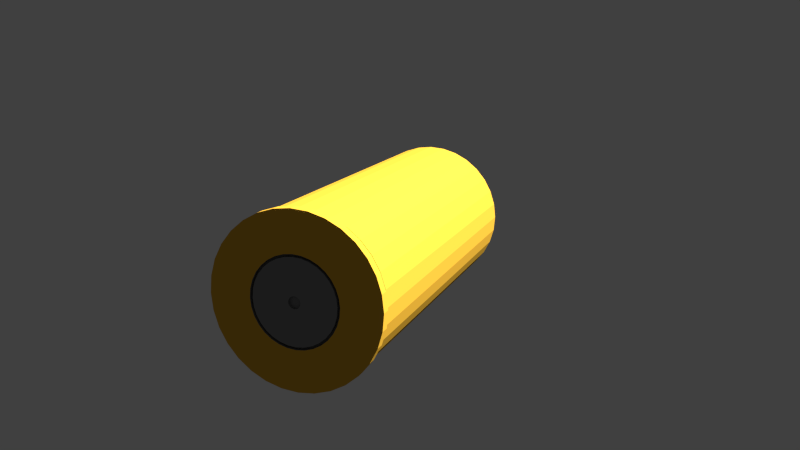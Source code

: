 # Source: PistolShell.blend  (saved by Blender 2.72.0; exported with 4.5.12 LTS)
import bpy
from mathutils import Matrix  # noqa: F401  (used for matrix-valued properties, if any)

bpy.ops.wm.read_factory_settings(use_empty=True)
scene = bpy.context.scene
scene.name = 'Scene'

# ---- collections
col_collection_1 = bpy.data.collections.new('Collection 1'); scene.collection.children.link(col_collection_1)

# ---- materials (node trees are filled in below, after node groups)
mat_material_001 = bpy.data.materials.new('Material.001')
mat_material_001.alpha_threshold = 0.0
mat_material_001.use_transparent_shadow = False
mat_material_001.diffuse_color = (0.7311, 0.4027, 0.03846, 1.0)
mat_material_001.specular_color = (0.4472, 0.4575, 0.296)
mat_material_001.roughness = 0.5
mat_material_002 = bpy.data.materials.new('Material.002')
mat_material_002.alpha_threshold = 0.0
mat_material_002.use_transparent_shadow = False
mat_material_002.diffuse_color = (0.214, 0.214, 0.214, 1.0)
mat_material_002.specular_color = (0.6152, 0.6152, 0.6152)
mat_material_002.roughness = 0.5
mat_material_002.specular_intensity = 1.0

# ---- material node trees

# ---- world
world_world = bpy.data.worlds.new('World'); scene.world = world_world
world_world.color = (0.05088, 0.05088, 0.05088)
world_world.use_sun_shadow = False
world_world.sun_shadow_jitter_overblur = 0.0
world_world.cycles.sampling_method = 'MANUAL'
world_world.cycles.sample_map_resolution = 256

# ---- cameras
cam_camera = bpy.data.cameras.new('Camera')
cam_camera.clip_end = 100.0
cam_camera.lens = 35.0
cam_camera.sensor_width = 32.0
cam_camera.sensor_height = 18.0
cam_camera.ortho_scale = 7.314
cam_camera.dof.focus_distance = 0.0
cam_camera.dof.aperture_fstop = 128.0

# ---- lights
light_lamp = bpy.data.lights.new('Lamp', 'SUN')
light_lamp.transmission_factor = 0.0
light_lamp.cutoff_distance = 30.0
light_lamp.angle = 0.1993
light_lamp.shadow_buffer_clip_start = 1.001
light_lamp.shadow_soft_size = 0.1
light_lamp.shadow_cascade_max_distance = 1000.0
light_lamp.cycles.use_multiple_importance_sampling = False

# ---- meshes
me_cylinder = bpy.data.meshes.new('Cylinder')
me_cylinder.from_pydata([(0.0, 1.0, -2.124), (0.0, 1.0, 2.124), (0.1951, 0.9808, -2.124), (0.1951, 0.9808, 2.124), (0.3827, 0.9239, -2.124), (0.3827, 0.9239, 2.124), (0.5556, 0.8315, -2.124), (0.5556, 0.8315, 2.124), (0.7071, 0.7071, -2.124), (0.7071, 0.7071, 2.124), (0.8315, 0.5556, -2.124), (0.8315, 0.5556, 2.124), (0.9239, 0.3827, -2.124), (0.9239, 0.3827, 2.124), (0.9808, 0.1951, -2.124), (0.9808, 0.1951, 2.124), (1.0, 2.636e-08, -2.124), (1.0, 1.246e-07, 2.124), (0.9808, -0.1951, -2.124), (0.9808, -0.1951, 2.124), (0.9239, -0.3827, -2.124), (0.9239, -0.3827, 2.124), (0.8315, -0.5556, -2.124), (0.8315, -0.5556, 2.124), (0.7071, -0.7071, -2.124), (0.7071, -0.7071, 2.124), (0.5556, -0.8315, -2.124), (0.5556, -0.8315, 2.124), (0.3827, -0.9239, -2.124), (0.3827, -0.9239, 2.124), (0.1951, -0.9808, -2.124), (0.1951, -0.9808, 2.124), (-3.258e-07, -1.0, -2.124), (-3.258e-07, -1.0, 2.124), (-0.1951, -0.9808, -2.124), (-0.1951, -0.9808, 2.124), (-0.3827, -0.9239, -2.124), (-0.3827, -0.9239, 2.124), (-0.5556, -0.8315, -2.124), (-0.5556, -0.8315, 2.124), (-0.7071, -0.7071, -2.124), (-0.7071, -0.7071, 2.124), (-0.8315, -0.5556, -2.124), (-0.8315, -0.5556, 2.124), (-0.9239, -0.3827, -2.124), (-0.9239, -0.3827, 2.124), (-0.9808, -0.1951, -2.124), (-0.9808, -0.1951, 2.124), (-1.0, 9.165e-07, -2.124), (-1.0, 1.015e-06, 2.124), (-0.9808, 0.1951, -2.124), (-0.9808, 0.1951, 2.124), (-0.9239, 0.3827, -2.124), (-0.9239, 0.3827, 2.124), (-0.8315, 0.5556, -2.124), (-0.8315, 0.5556, 2.124), (-0.7071, 0.7071, -2.124), (-0.7071, 0.7071, 2.124), (-0.5556, 0.8315, -2.124), (-0.5556, 0.8315, 2.124), (-0.3827, 0.9239, -2.124), (-0.3827, 0.9239, 2.124), (-0.1951, 0.9808, -2.124), (-0.1951, 0.9808, 2.124), (1.526e-08, 0.8715, 2.124), (0.17, 0.8548, 2.124), (0.3335, 0.8052, 2.124), (0.4842, 0.7246, 2.124), (0.6163, 0.6163, 2.124), (0.7246, 0.4842, 2.124), (0.8052, 0.3335, 2.124), (0.8548, 0.17, 2.124), (0.8715, 1.51e-07, 2.124), (0.8548, -0.17, 2.124), (0.8052, -0.3335, 2.124), (0.7246, -0.4842, 2.124), (0.6163, -0.6163, 2.124), (0.4842, -0.7246, 2.124), (0.3335, -0.8052, 2.124), (0.17, -0.8548, 2.124), (-2.687e-07, -0.8715, 2.124), (-0.17, -0.8548, 2.124), (-0.3335, -0.8052, 2.124), (-0.4842, -0.7246, 2.124), (-0.6163, -0.6163, 2.124), (-0.7246, -0.4842, 2.124), (-0.8052, -0.3335, 2.124), (-0.8548, -0.17, 2.124), (-0.8715, 9.267e-07, 2.124), (-0.8548, 0.17, 2.124), (-0.8052, 0.3335, 2.124), (-0.7246, 0.4842, 2.124), (-0.6163, 0.6163, 2.124), (-0.4842, 0.7246, 2.124), (-0.3335, 0.8052, 2.124), (-0.17, 0.8548, 2.124), (1.526e-08, 0.8715, 2.193), (0.17, 0.8548, 2.193), (0.3335, 0.8052, 2.193), (0.4842, 0.7246, 2.193), (0.6163, 0.6163, 2.193), (0.7246, 0.4842, 2.193), (0.8052, 0.3335, 2.193), (0.8548, 0.17, 2.193), (0.8715, 1.54e-07, 2.193), (0.8548, -0.17, 2.193), (0.8052, -0.3335, 2.193), (0.7246, -0.4842, 2.193), (0.6163, -0.6163, 2.193), (0.4842, -0.7246, 2.193), (0.3335, -0.8052, 2.193), (0.17, -0.8548, 2.193), (-2.687e-07, -0.8715, 2.193), (-0.17, -0.8548, 2.193), (-0.3335, -0.8052, 2.193), (-0.4842, -0.7246, 2.193), (-0.6163, -0.6163, 2.193), (-0.7246, -0.4842, 2.193), (-0.8052, -0.3335, 2.193), (-0.8548, -0.17, 2.193), (-0.8715, 9.297e-07, 2.193), (-0.8548, 0.17, 2.193), (-0.8052, 0.3335, 2.193), (-0.7246, 0.4842, 2.193), (-0.6163, 0.6163, 2.193), (-0.4842, 0.7246, 2.193), (-0.3335, 0.8052, 2.193), (-0.17, 0.8548, 2.193), (-3.351e-09, 1.032, 2.193), (0.2014, 1.012, 2.193), (0.395, 0.9537, 2.193), (0.5735, 0.8583, 2.193), (0.7299, 0.7299, 2.193), (0.8583, 0.5735, 2.193), (0.9537, 0.395, 2.193), (1.012, 0.2014, 2.193), (1.032, 1.168e-07, 2.193), (1.012, -0.2014, 2.193), (0.9537, -0.395, 2.193), (0.8583, -0.5735, 2.193), (0.7299, -0.7299, 2.193), (0.5735, -0.8583, 2.193), (0.395, -0.9537, 2.193), (0.2014, -1.012, 2.193), (-3.397e-07, -1.032, 2.193), (-0.2014, -1.012, 2.193), (-0.395, -0.9537, 2.193), (-0.5735, -0.8583, 2.193), (-0.7299, -0.7299, 2.193), (-0.8583, -0.5735, 2.193), (-0.9537, -0.395, 2.193), (-1.012, -0.2014, 2.193), (-1.032, 1.036e-06, 2.193), (-1.012, 0.2014, 2.193), (-0.9537, 0.395, 2.193), (-0.8583, 0.5735, 2.193), (-0.7299, 0.7299, 2.193), (-0.5735, 0.8583, 2.193), (-0.395, 0.9537, 2.193), (-0.2014, 1.012, 2.193), (-3.351e-09, 1.032, 2.305), (0.2014, 1.012, 2.305), (0.395, 0.9537, 2.305), (0.5735, 0.8583, 2.305), (0.7299, 0.7299, 2.305), (0.8583, 0.5735, 2.305), (0.9537, 0.395, 2.305), (1.012, 0.2014, 2.305), (1.032, 1.217e-07, 2.305), (1.012, -0.2014, 2.305), (0.9537, -0.395, 2.305), (0.8583, -0.5735, 2.305), (0.7299, -0.7299, 2.305), (0.5735, -0.8583, 2.305), (0.395, -0.9537, 2.305), (0.2014, -1.012, 2.305), (-3.397e-07, -1.032, 2.305), (-0.2014, -1.012, 2.305), (-0.395, -0.9537, 2.305), (-0.5735, -0.8583, 2.305), (-0.7299, -0.7299, 2.305), (-0.8583, -0.5735, 2.305), (-0.9537, -0.395, 2.305), (-1.012, -0.2014, 2.305), (-1.032, 1.041e-06, 2.305), (-1.012, 0.2014, 2.305), (-0.9537, 0.395, 2.305), (-0.8583, 0.5735, 2.305), (-0.7299, 0.7299, 2.305), (-0.5735, 0.8583, 2.305), (-0.395, 0.9537, 2.305), (-0.2014, 1.012, 2.305), (3.854e-09, 0.9675, -2.124), (0.1888, 0.949, -2.124), (0.3703, 0.8939, -2.124), (0.5375, 0.8045, -2.124), (0.6842, 0.6842, -2.124), (0.8045, 0.5375, -2.124), (0.8939, 0.3703, -2.124), (0.949, 0.1888, -2.124), (0.9675, 3.403e-08, -2.124), (0.949, -0.1888, -2.124), (0.8939, -0.3703, -2.124), (0.8045, -0.5375, -2.124), (0.6842, -0.6842, -2.124), (0.5375, -0.8045, -2.124), (0.3703, -0.8939, -2.124), (0.1888, -0.949, -2.124), (-3.114e-07, -0.9675, -2.124), (-0.1888, -0.949, -2.124), (-0.3703, -0.8939, -2.124), (-0.5375, -0.8045, -2.124), (-0.6842, -0.6842, -2.124), (-0.8045, -0.5375, -2.124), (-0.8939, -0.3703, -2.124), (-0.949, -0.1888, -2.124), (-0.9675, 8.952e-07, -2.124), (-0.9489, 0.1888, -2.124), (-0.8939, 0.3703, -2.124), (-0.8045, 0.5375, -2.124), (-0.6842, 0.6842, -2.124), (-0.5375, 0.8045, -2.124), (-0.3703, 0.8939, -2.124), (-0.1888, 0.949, -2.124), (3.854e-09, 0.9675, 1.777), (0.1888, 0.949, 1.777), (0.3703, 0.8939, 1.777), (0.5375, 0.8045, 1.777), (0.6842, 0.6842, 1.777), (0.8045, 0.5375, 1.777), (0.8939, 0.3703, 1.777), (0.949, 0.1888, 1.777), (0.9675, 2.045e-07, 1.777), (0.949, -0.1888, 1.777), (0.8939, -0.3703, 1.777), (0.8045, -0.5375, 1.777), (0.6842, -0.6842, 1.777), (0.5375, -0.8045, 1.777), (0.3703, -0.8939, 1.777), (0.1888, -0.949, 1.777), (-3.114e-07, -0.9675, 1.777), (-0.1888, -0.9489, 1.777), (-0.3703, -0.8939, 1.777), (-0.5375, -0.8045, 1.777), (-0.6842, -0.6842, 1.777), (-0.8045, -0.5375, 1.777), (-0.8939, -0.3703, 1.777), (-0.949, -0.1888, 1.777), (-0.9675, 1.066e-06, 1.777), (-0.9489, 0.1888, 1.777), (-0.8939, 0.3703, 1.777), (-0.8045, 0.5375, 1.777), (-0.6842, 0.6842, 1.777), (-0.5375, 0.8045, 1.777), (-0.3703, 0.8939, 1.777), (-0.1888, 0.949, 1.777), (4.777e-08, 0.5379, 2.305), (0.1049, 0.5275, 2.305), (0.2058, 0.4969, 2.305), (0.2988, 0.4472, 2.305), (0.3803, 0.3803, 2.305), (0.4472, 0.2988, 2.305), (0.4969, 0.2058, 2.305), (0.5275, 0.1049, 2.305), (0.5379, 2.418e-07, 2.305), (0.5275, -0.1049, 2.305), (0.4969, -0.2058, 2.305), (0.4472, -0.2988, 2.305), (0.3803, -0.3803, 2.305), (0.2988, -0.4472, 2.305), (0.2058, -0.4969, 2.305), (0.1049, -0.5275, 2.305), (-1.275e-07, -0.5379, 2.305), (-0.1049, -0.5275, 2.305), (-0.2058, -0.4969, 2.305), (-0.2988, -0.4472, 2.305), (-0.3803, -0.3803, 2.305), (-0.4472, -0.2988, 2.305), (-0.4969, -0.2058, 2.305), (-0.5275, -0.1049, 2.305), (-0.5379, 7.206e-07, 2.305), (-0.5275, 0.1049, 2.305), (-0.4969, 0.2058, 2.305), (-0.4472, 0.2988, 2.305), (-0.3803, 0.3803, 2.305), (-0.2988, 0.4472, 2.305), (-0.2058, 0.4969, 2.305), (-0.1049, 0.5275, 2.305), (4.777e-08, 0.5379, 2.248), (0.1049, 0.5275, 2.248), (0.2058, 0.4969, 2.248), (0.2988, 0.4472, 2.248), (0.3803, 0.3803, 2.248), (0.4472, 0.2988, 2.248), (0.4969, 0.2058, 2.248), (0.5275, 0.1049, 2.248), (0.5379, 2.394e-07, 2.248), (0.5275, -0.1049, 2.248), (0.4969, -0.2058, 2.248), (0.4472, -0.2988, 2.248), (0.3803, -0.3803, 2.248), (0.2988, -0.4472, 2.248), (0.2058, -0.4969, 2.248), (0.1049, -0.5275, 2.248), (-1.275e-07, -0.5379, 2.248), (-0.1049, -0.5275, 2.248), (-0.2058, -0.4969, 2.248), (-0.2988, -0.4472, 2.248), (-0.3803, -0.3803, 2.248), (-0.4472, -0.2988, 2.248), (-0.4969, -0.2058, 2.248), (-0.5275, -0.1049, 2.248), (-0.5379, 7.181e-07, 2.248), (-0.5275, 0.1049, 2.248), (-0.4969, 0.2058, 2.248), (-0.4472, 0.2988, 2.248), (-0.3803, 0.3803, 2.248), (-0.2988, 0.4472, 2.248), (-0.2058, 0.4969, 2.248), (-0.1049, 0.5275, 2.248), (4.95e-08, 0.5055, 2.248), (0.09862, 0.4958, 2.248), (0.1934, 0.467, 2.248), (0.2808, 0.4203, 2.248), (0.3574, 0.3574, 2.248), (0.4203, 0.2808, 2.248), (0.467, 0.1934, 2.248), (0.4958, 0.09862, 2.248), (0.5055, 2.479e-07, 2.248), (0.4958, -0.09862, 2.248), (0.467, -0.1934, 2.248), (0.4203, -0.2808, 2.248), (0.3574, -0.3574, 2.248), (0.2808, -0.4203, 2.248), (0.1934, -0.467, 2.248), (0.09862, -0.4958, 2.248), (-1.152e-07, -0.5055, 2.248), (-0.09862, -0.4958, 2.248), (-0.1934, -0.467, 2.248), (-0.2808, -0.4203, 2.248), (-0.3574, -0.3574, 2.248), (-0.4203, -0.2808, 2.248), (-0.467, -0.1934, 2.248), (-0.4958, -0.09862, 2.248), (-0.5055, 6.979e-07, 2.248), (-0.4958, 0.09862, 2.248), (-0.467, 0.1934, 2.248), (-0.4203, 0.2808, 2.248), (-0.3574, 0.3574, 2.248), (-0.2808, 0.4203, 2.248), (-0.1934, 0.467, 2.248), (-0.09862, 0.4958, 2.248), (4.95e-08, 0.5055, 2.303), (0.09862, 0.4958, 2.303), (0.1934, 0.467, 2.303), (0.2808, 0.4203, 2.303), (0.3574, 0.3574, 2.303), (0.4203, 0.2808, 2.303), (0.467, 0.1934, 2.303), (0.4958, 0.09862, 2.303), (0.5055, 2.503e-07, 2.303), (0.4958, -0.09862, 2.303), (0.467, -0.1934, 2.303), (0.4203, -0.2808, 2.303), (0.3574, -0.3574, 2.303), (0.2808, -0.4203, 2.303), (0.1934, -0.467, 2.303), (0.09862, -0.4958, 2.303), (-1.152e-07, -0.5055, 2.303), (-0.09862, -0.4958, 2.303), (-0.1934, -0.467, 2.303), (-0.2808, -0.4203, 2.303), (-0.3574, -0.3574, 2.303), (-0.4203, -0.2808, 2.303), (-0.467, -0.1934, 2.303), (-0.4958, -0.09862, 2.303), (-0.5055, 7.003e-07, 2.303), (-0.4958, 0.09862, 2.303), (-0.467, 0.1934, 2.303), (-0.4203, 0.2808, 2.303), (-0.3574, 0.3574, 2.303), (-0.2808, 0.4203, 2.303), (-0.1934, 0.467, 2.303), (-0.09862, 0.4958, 2.303), (7.433e-08, 0.07223, 2.303), (0.01409, 0.07084, 2.303), (0.02764, 0.06673, 2.303), (0.04013, 0.06006, 2.303), (0.05107, 0.05107, 2.303), (0.06006, 0.04013, 2.303), (0.06673, 0.02764, 2.303), (0.07084, 0.01409, 2.303), (0.07223, 3.67e-07, 2.303), (0.07084, -0.01409, 2.303), (0.06673, -0.02764, 2.303), (0.06006, -0.04013, 2.303), (0.05107, -0.05107, 2.303), (0.04013, -0.06006, 2.303), (0.02764, -0.06673, 2.303), (0.01409, -0.07084, 2.303), (5.079e-08, -0.07223, 2.303), (-0.01409, -0.07084, 2.303), (-0.02764, -0.06673, 2.303), (-0.04013, -0.06006, 2.303), (-0.05107, -0.05107, 2.303), (-0.06006, -0.04013, 2.303), (-0.06673, -0.02764, 2.303), (-0.07084, -0.01409, 2.303), (-0.07223, 4.313e-07, 2.303), (-0.07084, 0.01409, 2.303), (-0.06673, 0.02764, 2.303), (-0.06006, 0.04013, 2.303), (-0.05107, 0.05107, 2.303), (-0.04013, 0.06006, 2.303), (-0.02764, 0.06673, 2.303), (-0.01409, 0.07084, 2.303), (7.433e-08, 0.07223, 2.27), (0.01409, 0.07084, 2.27), (0.02764, 0.06673, 2.27), (0.04013, 0.06006, 2.27), (0.05107, 0.05107, 2.27), (0.06006, 0.04013, 2.27), (0.06673, 0.02764, 2.27), (0.07084, 0.01409, 2.27), (0.07223, 3.656e-07, 2.27), (0.07084, -0.01409, 2.27), (0.06673, -0.02764, 2.27), (0.06006, -0.04013, 2.27), (0.05107, -0.05107, 2.27), (0.04013, -0.06006, 2.27), (0.02764, -0.06673, 2.27), (0.01409, -0.07084, 2.27), (5.079e-08, -0.07223, 2.27), (-0.01409, -0.07084, 2.27), (-0.02764, -0.06673, 2.27), (-0.04013, -0.06006, 2.27), (-0.05107, -0.05107, 2.27), (-0.06006, -0.04013, 2.27), (-0.06673, -0.02764, 2.27), (-0.07084, -0.01409, 2.27), (-0.07223, 4.299e-07, 2.27), (-0.07084, 0.01409, 2.27), (-0.06673, 0.02764, 2.27), (-0.06006, 0.04013, 2.27), (-0.05107, 0.05107, 2.27), (-0.04013, 0.06006, 2.27), (-0.02764, 0.06673, 2.27), (-0.01409, 0.07084, 2.27)], [], [(0, 1, 3, 2), (2, 3, 5, 4), (4, 5, 7, 6), (6, 7, 9, 8), (8, 9, 11, 10), (10, 11, 13, 12), (12, 13, 15, 14), (14, 15, 17, 16), (16, 17, 19, 18), (18, 19, 21, 20), (20, 21, 23, 22), (22, 23, 25, 24), (24, 25, 27, 26), (26, 27, 29, 28), (28, 29, 31, 30), (30, 31, 33, 32), (32, 33, 35, 34), (34, 35, 37, 36), (36, 37, 39, 38), (38, 39, 41, 40), (40, 41, 43, 42), (42, 43, 45, 44), (44, 45, 47, 46), (46, 47, 49, 48), (48, 49, 51, 50), (50, 51, 53, 52), (52, 53, 55, 54), (54, 55, 57, 56), (56, 57, 59, 58), (58, 59, 61, 60), (63, 61, 94, 95), (62, 63, 1, 0), (60, 61, 63, 62), (46, 48, 216, 215), (94, 93, 125, 126), (41, 39, 83, 84), (19, 17, 72, 73), (47, 45, 86, 87), (25, 23, 75, 76), (53, 51, 89, 90), (9, 7, 67, 68), (31, 29, 78, 79), (59, 57, 92, 93), (37, 35, 81, 82), (15, 13, 70, 71), (1, 63, 95, 64), (43, 41, 84, 85), (21, 19, 73, 74), (49, 47, 87, 88), (5, 3, 65, 66), (27, 25, 76, 77), (55, 53, 90, 91), (11, 9, 68, 69), (33, 31, 79, 80), (61, 59, 93, 94), (39, 37, 82, 83), (3, 1, 64, 65), (17, 15, 71, 72), (45, 43, 85, 86), (23, 21, 74, 75), (51, 49, 88, 89), (7, 5, 66, 67), (29, 27, 77, 78), (57, 55, 91, 92), (35, 33, 80, 81), (13, 11, 69, 70), (96, 127, 159, 128), (83, 82, 114, 115), (72, 71, 103, 104), (92, 91, 123, 124), (81, 80, 112, 113), (70, 69, 101, 102), (90, 89, 121, 122), (68, 67, 99, 100), (79, 78, 110, 111), (88, 87, 119, 120), (66, 65, 97, 98), (77, 76, 108, 109), (86, 85, 117, 118), (75, 74, 106, 107), (95, 94, 126, 127), (84, 83, 115, 116), (73, 72, 104, 105), (93, 92, 124, 125), (82, 81, 113, 114), (71, 70, 102, 103), (91, 90, 122, 123), (69, 68, 100, 101), (80, 79, 111, 112), (89, 88, 120, 121), (67, 66, 98, 99), (78, 77, 109, 110), (87, 86, 118, 119), (65, 64, 96, 97), (76, 75, 107, 108), (64, 95, 127, 96), (85, 84, 116, 117), (74, 73, 105, 106), (151, 150, 182, 183), (117, 116, 148, 149), (106, 105, 137, 138), (126, 125, 157, 158), (115, 114, 146, 147), (104, 103, 135, 136), (124, 123, 155, 156), (113, 112, 144, 145), (102, 101, 133, 134), (122, 121, 153, 154), (100, 99, 131, 132), (111, 110, 142, 143), (120, 119, 151, 152), (98, 97, 129, 130), (109, 108, 140, 141), (118, 117, 149, 150), (107, 106, 138, 139), (127, 126, 158, 159), (116, 115, 147, 148), (105, 104, 136, 137), (125, 124, 156, 157), (114, 113, 145, 146), (103, 102, 134, 135), (123, 122, 154, 155), (101, 100, 132, 133), (112, 111, 143, 144), (121, 120, 152, 153), (99, 98, 130, 131), (110, 109, 141, 142), (119, 118, 150, 151), (97, 96, 128, 129), (108, 107, 139, 140), (185, 184, 280, 281), (129, 128, 160, 161), (140, 139, 171, 172), (128, 159, 191, 160), (149, 148, 180, 181), (138, 137, 169, 170), (158, 157, 189, 190), (147, 146, 178, 179), (136, 135, 167, 168), (156, 155, 187, 188), (145, 144, 176, 177), (134, 133, 165, 166), (154, 153, 185, 186), (132, 131, 163, 164), (143, 142, 174, 175), (152, 151, 183, 184), (130, 129, 161, 162), (141, 140, 172, 173), (150, 149, 181, 182), (139, 138, 170, 171), (159, 158, 190, 191), (148, 147, 179, 180), (137, 136, 168, 169), (157, 156, 188, 189), (146, 145, 177, 178), (135, 134, 166, 167), (155, 154, 186, 187), (133, 132, 164, 165), (144, 143, 175, 176), (153, 152, 184, 185), (131, 130, 162, 163), (142, 141, 173, 174), (218, 219, 251, 250), (2, 4, 194, 193), (24, 26, 205, 204), (52, 54, 219, 218), (8, 10, 197, 196), (30, 32, 208, 207), (58, 60, 222, 221), (36, 38, 211, 210), (0, 2, 193, 192), (14, 16, 200, 199), (42, 44, 214, 213), (20, 22, 203, 202), (48, 50, 217, 216), (4, 6, 195, 194), (26, 28, 206, 205), (54, 56, 220, 219), (32, 34, 209, 208), (10, 12, 198, 197), (60, 62, 223, 222), (38, 40, 212, 211), (16, 18, 201, 200), (44, 46, 215, 214), (22, 24, 204, 203), (50, 52, 218, 217), (6, 8, 196, 195), (28, 30, 207, 206), (56, 58, 221, 220), (34, 36, 210, 209), (12, 14, 199, 198), (62, 0, 192, 223), (40, 42, 213, 212), (18, 20, 202, 201), (224, 225, 226, 227, 228, 229, 230, 231, 232, 233, 234, 235, 236, 237, 238, 239, 240, 241, 242, 243, 244, 245, 246, 247, 248, 249, 250, 251, 252, 253, 254, 255), (196, 197, 229, 228), (207, 208, 240, 239), (216, 217, 249, 248), (194, 195, 227, 226), (205, 206, 238, 237), (214, 215, 247, 246), (192, 193, 225, 224), (203, 204, 236, 235), (223, 192, 224, 255), (212, 213, 245, 244), (201, 202, 234, 233), (221, 222, 254, 253), (210, 211, 243, 242), (199, 200, 232, 231), (219, 220, 252, 251), (208, 209, 241, 240), (197, 198, 230, 229), (217, 218, 250, 249), (195, 196, 228, 227), (206, 207, 239, 238), (215, 216, 248, 247), (193, 194, 226, 225), (204, 205, 237, 236), (213, 214, 246, 245), (202, 203, 235, 234), (222, 223, 255, 254), (211, 212, 244, 243), (200, 201, 233, 232), (220, 221, 253, 252), (209, 210, 242, 241), (198, 199, 231, 230), (287, 286, 318, 319), (163, 162, 258, 259), (174, 173, 269, 270), (183, 182, 278, 279), (161, 160, 256, 257), (172, 171, 267, 268), (160, 191, 287, 256), (181, 180, 276, 277), (170, 169, 265, 266), (190, 189, 285, 286), (179, 178, 274, 275), (168, 167, 263, 264), (188, 187, 283, 284), (177, 176, 272, 273), (166, 165, 261, 262), (186, 185, 281, 282), (164, 163, 259, 260), (175, 174, 270, 271), (184, 183, 279, 280), (162, 161, 257, 258), (173, 172, 268, 269), (182, 181, 277, 278), (171, 170, 266, 267), (191, 190, 286, 287), (180, 179, 275, 276), (169, 168, 264, 265), (189, 188, 284, 285), (178, 177, 273, 274), (167, 166, 262, 263), (187, 186, 282, 283), (165, 164, 260, 261), (176, 175, 271, 272), (310, 309, 341, 342), (276, 275, 307, 308), (265, 264, 296, 297), (285, 284, 316, 317), (274, 273, 305, 306), (263, 262, 294, 295), (283, 282, 314, 315), (261, 260, 292, 293), (272, 271, 303, 304), (281, 280, 312, 313), (259, 258, 290, 291), (270, 269, 301, 302), (279, 278, 310, 311), (257, 256, 288, 289), (268, 267, 299, 300), (256, 287, 319, 288), (277, 276, 308, 309), (266, 265, 297, 298), (286, 285, 317, 318), (275, 274, 306, 307), (264, 263, 295, 296), (284, 283, 315, 316), (273, 272, 304, 305), (262, 261, 293, 294), (282, 281, 313, 314), (260, 259, 291, 292), (271, 270, 302, 303), (280, 279, 311, 312), (258, 257, 289, 290), (269, 268, 300, 301), (278, 277, 309, 310), (267, 266, 298, 299), (344, 343, 375, 376), (299, 298, 330, 331), (319, 318, 350, 351), (308, 307, 339, 340), (297, 296, 328, 329), (317, 316, 348, 349), (306, 305, 337, 338), (295, 294, 326, 327), (315, 314, 346, 347), (293, 292, 324, 325), (304, 303, 335, 336), (313, 312, 344, 345), (291, 290, 322, 323), (302, 301, 333, 334), (311, 310, 342, 343), (289, 288, 320, 321), (300, 299, 331, 332), (288, 319, 351, 320), (309, 308, 340, 341), (298, 297, 329, 330), (318, 317, 349, 350), (307, 306, 338, 339), (296, 295, 327, 328), (316, 315, 347, 348), (305, 304, 336, 337), (294, 293, 325, 326), (314, 313, 345, 346), (292, 291, 323, 324), (303, 302, 334, 335), (312, 311, 343, 344), (290, 289, 321, 322), (301, 300, 332, 333), (378, 377, 409, 410), (322, 321, 353, 354), (333, 332, 364, 365), (342, 341, 373, 374), (331, 330, 362, 363), (351, 350, 382, 383), (340, 339, 371, 372), (329, 328, 360, 361), (349, 348, 380, 381), (338, 337, 369, 370), (327, 326, 358, 359), (347, 346, 378, 379), (325, 324, 356, 357), (336, 335, 367, 368), (345, 344, 376, 377), (323, 322, 354, 355), (334, 333, 365, 366), (343, 342, 374, 375), (321, 320, 352, 353), (332, 331, 363, 364), (320, 351, 383, 352), (341, 340, 372, 373), (330, 329, 361, 362), (350, 349, 381, 382), (339, 338, 370, 371), (328, 327, 359, 360), (348, 347, 379, 380), (337, 336, 368, 369), (326, 325, 357, 358), (346, 345, 377, 378), (324, 323, 355, 356), (335, 334, 366, 367), (412, 411, 443, 444), (356, 355, 387, 388), (367, 366, 398, 399), (376, 375, 407, 408), (354, 353, 385, 386), (365, 364, 396, 397), (374, 373, 405, 406), (363, 362, 394, 395), (383, 382, 414, 415), (372, 371, 403, 404), (361, 360, 392, 393), (381, 380, 412, 413), (370, 369, 401, 402), (359, 358, 390, 391), (379, 378, 410, 411), (357, 356, 388, 389), (368, 367, 399, 400), (377, 376, 408, 409), (355, 354, 386, 387), (366, 365, 397, 398), (375, 374, 406, 407), (353, 352, 384, 385), (364, 363, 395, 396), (352, 383, 415, 384), (373, 372, 404, 405), (362, 361, 393, 394), (382, 381, 413, 414), (371, 370, 402, 403), (360, 359, 391, 392), (380, 379, 411, 412), (369, 368, 400, 401), (358, 357, 389, 390), (417, 416, 447, 446, 445, 444, 443, 442, 441, 440, 439, 438, 437, 436, 435, 434, 433, 432, 431, 430, 429, 428, 427, 426, 425, 424, 423, 422, 421, 420, 419, 418), (401, 400, 432, 433), (390, 389, 421, 422), (410, 409, 441, 442), (388, 387, 419, 420), (399, 398, 430, 431), (408, 407, 439, 440), (386, 385, 417, 418), (397, 396, 428, 429), (406, 405, 437, 438), (395, 394, 426, 427), (415, 414, 446, 447), (404, 403, 435, 436), (393, 392, 424, 425), (413, 412, 444, 445), (402, 401, 433, 434), (391, 390, 422, 423), (411, 410, 442, 443), (389, 388, 420, 421), (400, 399, 431, 432), (409, 408, 440, 441), (387, 386, 418, 419), (398, 397, 429, 430), (407, 406, 438, 439), (385, 384, 416, 417), (396, 395, 427, 428), (384, 415, 447, 416), (405, 404, 436, 437), (394, 393, 425, 426), (414, 413, 445, 446), (403, 402, 434, 435), (392, 391, 423, 424)])
me_cylinder.polygons.foreach_set('material_index', [0, 0, 0, 0, 0, 0, 0, 0, 0, 0, 0, 0, 0, 0, 0, 0, 0, 0, 0, 0, 0, 0, 0, 0, 0, 0, 0, 0, 0, 0, 0, 0, 0, 0, 0, 0, 0, 0, 0, 0, 0, 0, 0, 0, 0, 0, 0, 0, 0, 0, 0, 0, 0, 0, 0, 0, 0, 0, 0, 0, 0, 0, 0, 0, 0, 0, 0, 0, 0, 0, 0, 0, 0, 0, 0, 0, 0, 0, 0, 0, 0, 0, 0, 0, 0, 0, 0, 0, 0, 0, 0, 0, 0, 0, 0, 0, 0, 0, 0, 0, 0, 0, 0, 0, 0, 0, 0, 0, 0, 0, 0, 0, 0, 0, 0, 0, 0, 0, 0, 0, 0, 0, 0, 0, 0, 0, 0, 0, 0, 0, 0, 0, 0, 0, 0, 0, 0, 0, 0, 0, 0, 0, 0, 0, 0, 0, 0, 0, 0, 0, 0, 0, 0, 0, 0, 0, 0, 0, 0, 0, 0, 0, 0, 0, 0, 0, 0, 0, 0, 0, 0, 0, 0, 0, 0, 0, 0, 0, 0, 0, 0, 0, 0, 0, 0, 0, 0, 0, 0, 0, 0, 0, 0, 0, 0, 0, 0, 0, 0, 0, 0, 0, 0, 0, 0, 0, 0, 0, 0, 0, 0, 0, 0, 0, 0, 0, 0, 0, 0, 0, 0, 0, 0, 0, 0, 0, 1, 0, 0, 0, 0, 0, 0, 0, 0, 0, 0, 0, 0, 0, 0, 0, 0, 0, 0, 0, 0, 0, 0, 0, 0, 0, 0, 0, 0, 0, 0, 0, 1, 1, 1, 1, 1, 1, 1, 1, 1, 1, 1, 1, 1, 1, 1, 1, 1, 1, 1, 1, 1, 1, 1, 1, 1, 1, 1, 1, 1, 1, 1, 1, 1, 1, 1, 1, 1, 1, 1, 1, 1, 1, 1, 1, 1, 1, 1, 1, 1, 1, 1, 1, 1, 1, 1, 1, 1, 1, 1, 1, 1, 1, 1, 1, 1, 1, 1, 1, 1, 1, 1, 1, 1, 1, 1, 1, 1, 1, 1, 1, 1, 1, 1, 1, 1, 1, 1, 1, 1, 1, 1, 1, 1, 1, 1, 1, 1, 1, 1, 1, 1, 1, 1, 1, 1, 1, 1, 1, 1, 1, 1, 1, 1, 1, 1, 1, 1, 1, 1, 1, 1, 1, 1, 1, 1, 1, 1, 1, 1, 1, 1, 1, 1, 1, 1, 1, 1, 1, 1, 1, 1, 1, 1, 1, 1, 1, 1, 1, 1, 1, 1, 1, 1, 1, 1, 1, 1, 1, 1, 1])
me_cylinder.materials.append(mat_material_001)
me_cylinder.materials.append(mat_material_002)
me_cylinder.use_remesh_preserve_volume = False
me_cylinder.use_remesh_preserve_attributes = False
me_cylinder.use_mirror_vertex_groups = False
me_cylinder.update()

# ---- objects
ob_cylinder = bpy.data.objects.new('Cylinder', me_cylinder)
ob_lamp = bpy.data.objects.new('Lamp', light_lamp)
ob_camera = bpy.data.objects.new('Camera', cam_camera)

# ---- transforms, parenting, visibility, modifiers, constraints
ob_cylinder.location = (0.0, 0.0, 0.0)
ob_cylinder.rotation_euler = (1.571, -0.0, 0.0)
ob_cylinder.scale = (0.3984, 0.3984, 0.3984)
ob_cylinder.lineart.crease_threshold = 0.0
ob_lamp.location = (4.076, -8.913, 5.904)
ob_lamp.rotation_euler = (0.6503, 0.05522, 1.866)
ob_lamp.lock_rotations_4d = False
ob_lamp.empty_display_type = 'ARROWS'
ob_lamp.color = (0.0, 0.0, 0.0, 0.0)
ob_lamp.lineart.crease_threshold = 0.0
ob_camera.location = (1.698, -4.026, 1.211)
ob_camera.rotation_euler = (1.326, 0.01166, 0.3692)
ob_camera.lock_rotations_4d = False
ob_camera.empty_display_type = 'ARROWS'
ob_camera.color = (0.0, 0.0, 0.0, 0.0)
ob_camera.display_type = 'WIRE'
ob_camera.lineart.crease_threshold = 0.0

# ---- collection membership
col_collection_1.objects.link(ob_cylinder)
col_collection_1.objects.link(ob_lamp)
col_collection_1.objects.link(ob_camera)

# ---- scene / render settings (as saved in the file)
scene.camera = ob_camera
scene.frame_start = 1; scene.frame_end = 250; scene.frame_set(1)
scene.render.engine = 'BLENDER_EEVEE_NEXT'
scene.render.resolution_percentage = 50
scene.render.dither_intensity = 0.0
scene.cycles.use_denoising = False
scene.cycles.samples = 10
scene.cycles.sampling_pattern = 'TABULATED_SOBOL'
scene.cycles.light_sampling_threshold = 0.0
scene.cycles.use_adaptive_sampling = False
scene.cycles.use_light_tree = False
scene.cycles.blur_glossy = 0.0
scene.cycles.pixel_filter_type = 'GAUSSIAN'
scene.cycles.sample_clamp_indirect = 0.0
scene.view_settings.view_transform = 'Standard'
bpy.context.view_layer.update()
